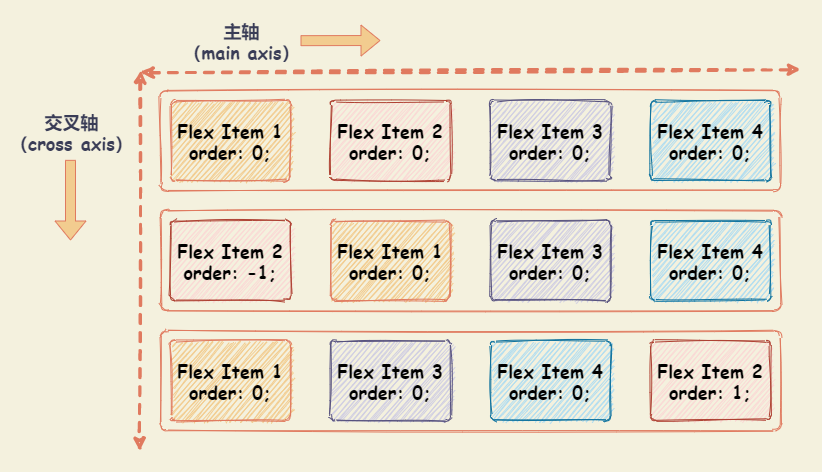

The diagram above was exported from draw.io. Its source (the exported page's mxGraphModel, read from the mxfile embedded in the PNG):
<mxGraphModel dx="937" dy="741" grid="1" gridSize="10" guides="1" tooltips="1" connect="1" arrows="1" fold="1" page="1" pageScale="1" pageWidth="827" pageHeight="1169" background="#F4F1DE" math="0" shadow="0">
  <root>
    <mxCell id="0" />
    <mxCell id="1" parent="0" />
    <mxCell id="39" value="" style="rounded=0;whiteSpace=wrap;html=1;sketch=1;fontSize=18;fontColor=#393C56;align=left;fillColor=none;strokeColor=none;" vertex="1" parent="1">
      <mxGeometry x="20" y="50" width="820" height="470" as="geometry" />
    </mxCell>
    <mxCell id="3" value="" style="rounded=1;whiteSpace=wrap;html=1;sketch=1;strokeColor=#E07A5F;fontColor=#393C56;fillColor=none;arcSize=7;" vertex="1" parent="1">
      <mxGeometry x="180" y="140" width="620" height="100" as="geometry" />
    </mxCell>
    <mxCell id="11" value="" style="endArrow=classic;startArrow=classic;html=1;strokeColor=#E07A5F;fillColor=#F2CC8F;fontFamily=Comic Sans MS;fontColor=#393C56;exitX=0;exitY=0.25;exitDx=0;exitDy=0;strokeWidth=3;dashed=1;sketch=1;startFill=1;" edge="1" parent="1">
      <mxGeometry width="50" height="50" relative="1" as="geometry">
        <mxPoint x="160" y="122" as="sourcePoint" />
        <mxPoint x="820" y="119" as="targetPoint" />
      </mxGeometry>
    </mxCell>
    <mxCell id="12" value="主轴&lt;br&gt;（main axis）" style="edgeLabel;align=center;verticalAlign=middle;resizable=0;points=[];fontFamily=Comic Sans MS;fontColor=#393C56;labelBackgroundColor=none;labelBorderColor=none;html=1;fontStyle=1;fontSize=18;" vertex="1" connectable="0" parent="11">
      <mxGeometry x="-0.4393" y="2" relative="1" as="geometry">
        <mxPoint x="-85.69999999999999" y="-29.439999999999998" as="offset" />
      </mxGeometry>
    </mxCell>
    <mxCell id="13" value="" style="endArrow=classic;startArrow=classic;html=1;strokeColor=#E07A5F;fillColor=#F2CC8F;fontFamily=Comic Sans MS;fontColor=#393C56;strokeWidth=3;sketch=1;shadow=0;rounded=1;dashed=1;startFill=1;" edge="1" parent="1">
      <mxGeometry width="50" height="50" relative="1" as="geometry">
        <mxPoint x="160" y="120" as="sourcePoint" />
        <mxPoint x="159" y="500" as="targetPoint" />
      </mxGeometry>
    </mxCell>
    <mxCell id="14" value="交叉轴&lt;br&gt;（cross axis）" style="edgeLabel;html=1;align=center;verticalAlign=middle;resizable=0;points=[];fontSize=18;fontFamily=Comic Sans MS;fontColor=#393C56;labelBackgroundColor=none;fontStyle=1" vertex="1" connectable="0" parent="13">
      <mxGeometry x="-0.7192" y="2" relative="1" as="geometry">
        <mxPoint x="-72.00000000000001" y="7.1399999999999935" as="offset" />
      </mxGeometry>
    </mxCell>
    <mxCell id="18" value="&lt;font style=&quot;font-size: 18px&quot; color=&quot;#000000&quot;&gt;Flex Item 1&lt;br&gt;order: 0;&lt;br&gt;&lt;/font&gt;" style="whiteSpace=wrap;html=1;fontFamily=Comic Sans MS;arcSize=6;sketch=1;rounded=1;fillColor=#F2CC8F;strokeColor=#E07A5F;fillStyle=auto;fontStyle=1;fontColor=#393C56;fontSize=18;" vertex="1" parent="1">
      <mxGeometry x="190" y="150" width="120" height="80" as="geometry" />
    </mxCell>
    <mxCell id="19" value="&lt;font style=&quot;font-size: 18px&quot; color=&quot;#000000&quot;&gt;Flex Item 2&lt;br&gt;order: 0;&lt;br&gt;&lt;/font&gt;" style="whiteSpace=wrap;html=1;fontFamily=Comic Sans MS;arcSize=6;sketch=1;rounded=1;fillColor=#fad9d5;strokeColor=#ae4132;fillStyle=auto;fontStyle=1;fontSize=18;" vertex="1" parent="1">
      <mxGeometry x="350" y="150" width="120" height="80" as="geometry" />
    </mxCell>
    <mxCell id="20" value="&lt;font style=&quot;font-size: 18px&quot; color=&quot;#000000&quot;&gt;Flex Item 3&lt;br&gt;order: 0;&lt;br&gt;&lt;/font&gt;" style="whiteSpace=wrap;html=1;fontFamily=Comic Sans MS;arcSize=6;sketch=1;rounded=1;fillColor=#d0cee2;strokeColor=#56517e;fillStyle=auto;fontStyle=1;fontSize=18;" vertex="1" parent="1">
      <mxGeometry x="510" y="150" width="120" height="80" as="geometry" />
    </mxCell>
    <mxCell id="21" value="&lt;font style=&quot;font-size: 18px&quot; color=&quot;#000000&quot;&gt;Flex Item 4&lt;br&gt;order: 0;&lt;br&gt;&lt;/font&gt;" style="whiteSpace=wrap;html=1;fontFamily=Comic Sans MS;arcSize=6;sketch=1;rounded=1;fillColor=#b1ddf0;strokeColor=#10739e;fillStyle=auto;fontStyle=1;fontSize=18;" vertex="1" parent="1">
      <mxGeometry x="670" y="150" width="120" height="80" as="geometry" />
    </mxCell>
    <mxCell id="27" value="" style="shape=flexArrow;endArrow=classic;html=1;strokeColor=#E07A5F;fillColor=#F2CC8F;fontSize=18;fontColor=#393C56;" edge="1" parent="1">
      <mxGeometry width="50" height="50" relative="1" as="geometry">
        <mxPoint x="320" y="90.17000000000007" as="sourcePoint" />
        <mxPoint x="400" y="90" as="targetPoint" />
      </mxGeometry>
    </mxCell>
    <mxCell id="28" value="" style="shape=flexArrow;endArrow=classic;html=1;strokeColor=#E07A5F;fillColor=#F2CC8F;fontSize=18;fontColor=#393C56;" edge="1" parent="1">
      <mxGeometry width="50" height="50" relative="1" as="geometry">
        <mxPoint x="90" y="209.33999999999992" as="sourcePoint" />
        <mxPoint x="90" y="290" as="targetPoint" />
      </mxGeometry>
    </mxCell>
    <mxCell id="29" value="" style="rounded=1;whiteSpace=wrap;html=1;sketch=1;strokeColor=#E07A5F;fontColor=#393C56;fillColor=none;arcSize=7;" vertex="1" parent="1">
      <mxGeometry x="180" y="260" width="620" height="100" as="geometry" />
    </mxCell>
    <mxCell id="30" value="&lt;font style=&quot;font-size: 18px&quot; color=&quot;#000000&quot;&gt;Flex Item 1&lt;br&gt;order: 0;&lt;br&gt;&lt;/font&gt;" style="whiteSpace=wrap;html=1;fontFamily=Comic Sans MS;arcSize=6;sketch=1;rounded=1;fillColor=#F2CC8F;strokeColor=#E07A5F;fillStyle=auto;fontStyle=1;fontColor=#393C56;fontSize=18;" vertex="1" parent="1">
      <mxGeometry x="350" y="270" width="120" height="80" as="geometry" />
    </mxCell>
    <mxCell id="31" value="&lt;font style=&quot;font-size: 18px&quot; color=&quot;#000000&quot;&gt;Flex Item 2&lt;br&gt;order: -1;&lt;br&gt;&lt;/font&gt;" style="whiteSpace=wrap;html=1;fontFamily=Comic Sans MS;arcSize=6;sketch=1;rounded=1;fillColor=#fad9d5;strokeColor=#ae4132;fillStyle=auto;fontStyle=1;fontSize=18;" vertex="1" parent="1">
      <mxGeometry x="190" y="270" width="120" height="80" as="geometry" />
    </mxCell>
    <mxCell id="32" value="&lt;font style=&quot;font-size: 18px&quot; color=&quot;#000000&quot;&gt;Flex Item 3&lt;br&gt;order: 0;&lt;br&gt;&lt;/font&gt;" style="whiteSpace=wrap;html=1;fontFamily=Comic Sans MS;arcSize=6;sketch=1;rounded=1;fillColor=#d0cee2;strokeColor=#56517e;fillStyle=auto;fontStyle=1;fontSize=18;" vertex="1" parent="1">
      <mxGeometry x="510" y="270" width="120" height="80" as="geometry" />
    </mxCell>
    <mxCell id="33" value="&lt;font style=&quot;font-size: 18px&quot; color=&quot;#000000&quot;&gt;Flex Item 4&lt;br&gt;order: 0;&lt;br&gt;&lt;/font&gt;" style="whiteSpace=wrap;html=1;fontFamily=Comic Sans MS;arcSize=6;sketch=1;rounded=1;fillColor=#b1ddf0;strokeColor=#10739e;fillStyle=auto;fontStyle=1;fontSize=18;" vertex="1" parent="1">
      <mxGeometry x="670" y="270" width="120" height="80" as="geometry" />
    </mxCell>
    <mxCell id="34" value="" style="rounded=1;whiteSpace=wrap;html=1;sketch=1;strokeColor=#E07A5F;fontColor=#393C56;fillColor=none;arcSize=7;" vertex="1" parent="1">
      <mxGeometry x="180" y="380" width="620" height="100" as="geometry" />
    </mxCell>
    <mxCell id="35" value="&lt;font style=&quot;font-size: 18px&quot; color=&quot;#000000&quot;&gt;Flex Item 1&lt;br&gt;order: 0;&lt;br&gt;&lt;/font&gt;" style="whiteSpace=wrap;html=1;fontFamily=Comic Sans MS;arcSize=6;sketch=1;rounded=1;fillColor=#F2CC8F;strokeColor=#E07A5F;fillStyle=auto;fontStyle=1;fontColor=#393C56;fontSize=18;" vertex="1" parent="1">
      <mxGeometry x="190" y="390" width="120" height="80" as="geometry" />
    </mxCell>
    <mxCell id="36" value="&lt;font style=&quot;font-size: 18px&quot; color=&quot;#000000&quot;&gt;Flex Item 2&lt;br&gt;order: 1;&lt;br&gt;&lt;/font&gt;" style="whiteSpace=wrap;html=1;fontFamily=Comic Sans MS;arcSize=6;sketch=1;rounded=1;fillColor=#fad9d5;strokeColor=#ae4132;fillStyle=auto;fontStyle=1;fontSize=18;" vertex="1" parent="1">
      <mxGeometry x="670" y="390" width="120" height="80" as="geometry" />
    </mxCell>
    <mxCell id="37" value="&lt;font style=&quot;font-size: 18px&quot; color=&quot;#000000&quot;&gt;Flex Item 3&lt;br&gt;order: 0;&lt;br&gt;&lt;/font&gt;" style="whiteSpace=wrap;html=1;fontFamily=Comic Sans MS;arcSize=6;sketch=1;rounded=1;fillColor=#d0cee2;strokeColor=#56517e;fillStyle=auto;fontStyle=1;fontSize=18;" vertex="1" parent="1">
      <mxGeometry x="350" y="390" width="120" height="80" as="geometry" />
    </mxCell>
    <mxCell id="38" value="&lt;font style=&quot;font-size: 18px&quot; color=&quot;#000000&quot;&gt;Flex Item 4&lt;br&gt;order: 0;&lt;br&gt;&lt;/font&gt;" style="whiteSpace=wrap;html=1;fontFamily=Comic Sans MS;arcSize=6;sketch=1;rounded=1;fillColor=#b1ddf0;strokeColor=#10739e;fillStyle=auto;fontStyle=1;fontSize=18;" vertex="1" parent="1">
      <mxGeometry x="510" y="390" width="120" height="80" as="geometry" />
    </mxCell>
  </root>
</mxGraphModel>